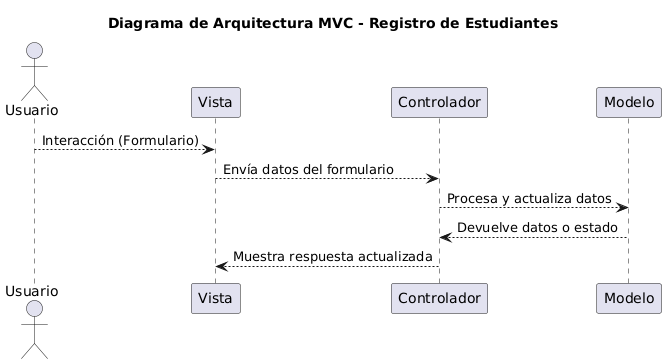

The diagram above was rendered by PlantUML. Its source (embedded in the PNG):
@startuml
title Diagrama de Arquitectura MVC - Registro de Estudiantes

actor Usuario

Usuario --> Vista : Interacción (Formulario)
Vista --> Controlador : Envía datos del formulario
Controlador --> Modelo : Procesa y actualiza datos
Modelo --> Controlador : Devuelve datos o estado
Controlador --> Vista : Muestra respuesta actualizada
@enduml